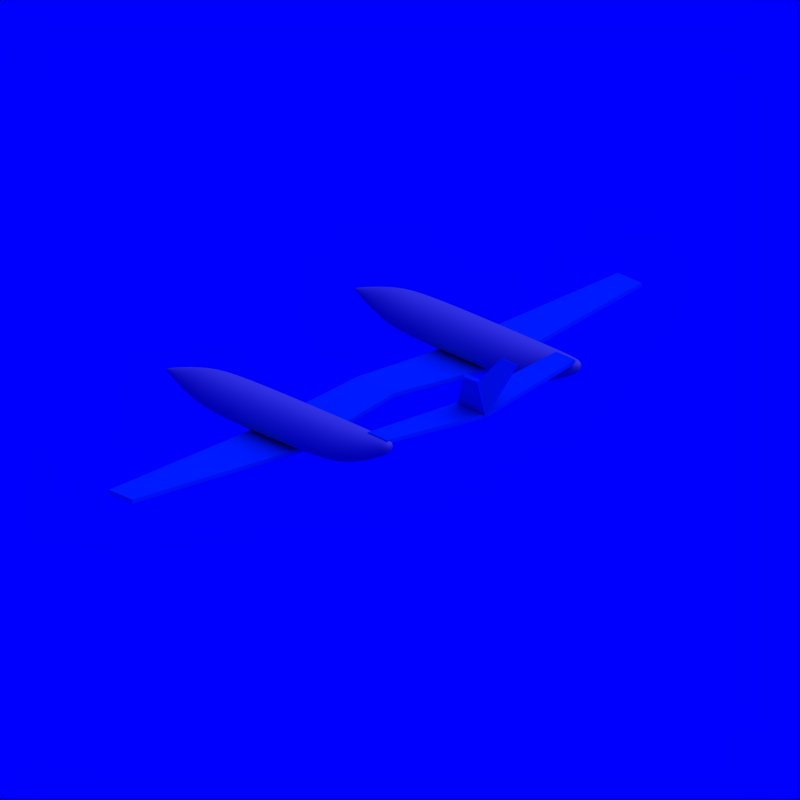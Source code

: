 # Source: Aeroplane_3.blend  (saved by Blender 2.71.0; exported with 4.5.12 LTS)
import bpy
from mathutils import Matrix  # noqa: F401  (used for matrix-valued properties, if any)

bpy.ops.wm.read_factory_settings(use_empty=True)
scene = bpy.context.scene
scene.name = 'Scene'

# ---- collections
col_collection_1 = bpy.data.collections.new('Collection 1'); scene.collection.children.link(col_collection_1)
col_collection_2 = bpy.data.collections.new('Collection 2'); scene.collection.children.link(col_collection_2)
col_collection_2.hide_render = True
col_collection_2.hide_viewport = True

# ---- materials (node trees are filled in below, after node groups)
mat_white = bpy.data.materials.new('White')
mat_white.alpha_threshold = 0.0
mat_white.diffuse_color = (0.7, 0.7, 0.7, 1.0)
mat_white.roughness = 0.5
mat_white.specular_intensity = 0.2
mat_white.line_color = (0.0, 0.0, 0.0, 1.0)
mat_cc = bpy.data.materials.new('CC')
mat_cc.alpha_threshold = 0.0
mat_cc.diffuse_color = (0.0, 0.376, 0.827, 1.0)
mat_cc.roughness = 0.5
mat_cc.specular_intensity = 0.2
mat_cc.line_color = (0.0, 0.0, 0.0, 1.0)
mat_invisible = bpy.data.materials.new('Invisible')
mat_invisible.alpha_threshold = 0.0
mat_invisible.diffuse_color = (1.0, 1.0, 1.0, 1.0)
mat_invisible.roughness = 0.5
mat_invisible.specular_intensity = 0.0

# ---- material node trees

# ---- world
world_world = bpy.data.worlds.new('World'); scene.world = world_world
world_world.color = (0.0, 0.0, 1.0)
world_world.use_sun_shadow = False
world_world.sun_shadow_jitter_overblur = 0.0
world_world.cycles.sampling_method = 'MANUAL'
world_world.cycles.sample_map_resolution = 256

# ---- cameras
cam_camera_002 = bpy.data.cameras.new('Camera.002')
cam_camera_002.type = 'ORTHO'
cam_camera_002.passepartout_alpha = 0.2
cam_camera_002.clip_end = 100.0
cam_camera_002.lens = 35.0
cam_camera_002.sensor_width = 32.0
cam_camera_002.sensor_height = 18.0
cam_camera_002.show_passepartout = False
cam_camera_002.show_safe_areas = True
cam_camera_002.dof.focus_distance = 0.0
cam_camera_002.dof.aperture_fstop = 128.0

# ---- lights
light_lamp = bpy.data.lights.new('Lamp', 'SUN')
light_lamp.transmission_factor = 0.0
light_lamp.angle = 1.571
light_lamp.energy = 1.0
light_lamp.shadow_buffer_clip_start = 0.5
light_lamp.shadow_soft_size = 1.0
light_lamp.shadow_cascade_max_distance = 1000.0
light_lamp.cycles.use_multiple_importance_sampling = False

# ---- meshes
me_cylinder_001 = bpy.data.meshes.new('Cylinder.001')
me_cylinder_001.from_pydata([(1.756e-06, 1.0, -3.0), (0.0, 1.0, 1.0), (0.3827, 0.9239, -3.0), (0.3827, 0.9239, 1.0), (0.7071, 0.7071, -3.0), (0.7071, 0.7071, 1.0), (0.9239, 0.3827, -3.0), (0.9239, 0.3827, 1.0), (1.0, -1.8e-06, -3.0), (1.0, -4.371e-08, 1.0), (0.9239, -0.3827, -3.0), (0.9239, -0.3827, 1.0), (0.7071, -0.7071, -3.0), (0.7071, -0.7071, 1.0), (0.3827, -0.9239, -3.0), (0.3827, -0.9239, 1.0), (1.907e-06, -1.0, -3.0), (1.51e-07, -1.0, 1.0), (-0.3827, -0.9239, -3.0), (-0.3827, -0.9239, 1.0), (-0.7071, -0.7071, -3.0), (-0.7071, -0.7071, 1.0), (-0.9239, -0.3827, -3.0), (-0.9239, -0.3827, 1.0), (-1.0, -1.744e-06, -3.0), (-1.0, 1.192e-08, 1.0), (-0.9239, 0.3827, -3.0), (-0.9239, 0.3827, 1.0), (-0.7071, 0.7071, -3.0), (-0.7071, 0.7071, 1.0), (-0.3827, 0.9239, -3.0), (-0.3827, 0.9239, 1.0), (2.645e-06, 0.8, -4.0), (0.3061, 0.7391, -4.0), (0.5657, 0.5657, -4.0), (0.7391, 0.3061, -4.0), (0.8, -2.671e-06, -4.0), (0.7391, -0.3061, -4.0), (0.5657, -0.5657, -4.0), (0.3061, -0.7391, -4.0), (2.766e-06, -0.8, -4.0), (-0.3061, -0.7391, -4.0), (-0.5657, -0.5657, -4.0), (-0.7391, -0.3061, -4.0), (-0.8, -2.626e-06, -4.0), (-0.7391, 0.3061, -4.0), (-0.5657, 0.5657, -4.0), (-0.3061, 0.7391, -4.0), (3.557e-06, 0.32, -5.0), (0.1225, 0.2956, -5.0), (0.2263, 0.2263, -5.0), (0.2956, 0.1225, -5.0), (0.32, -3.521e-06, -5.0), (0.2956, -0.1225, -5.0), (0.2263, -0.2263, -5.0), (0.1225, -0.2956, -5.0), (3.606e-06, -0.32, -5.0), (-0.1225, -0.2956, -5.0), (-0.2263, -0.2263, -5.0), (-0.2956, -0.1225, -5.0), (-0.32, -3.503e-06, -5.0), (-0.2956, 0.1225, -5.0), (-0.2263, 0.2263, -5.0), (-0.1225, 0.2956, -5.0), (4.005e-06, -3.934e-06, -5.5), (4.008e-06, -3.934e-06, -5.5), (4.008e-06, -3.934e-06, -5.5), (3.994e-06, -3.941e-06, -5.5), (3.994e-06, -3.941e-06, -5.5), (3.994e-06, -3.941e-06, -5.5), (4.008e-06, -3.934e-06, -5.5), (4.008e-06, -3.934e-06, -5.5), (4.005e-06, -3.934e-06, -5.5), (4.008e-06, -3.934e-06, -5.5), (4.008e-06, -3.934e-06, -5.5), (3.994e-06, -3.941e-06, -5.5), (3.994e-06, -3.941e-06, -5.5), (3.994e-06, -3.941e-06, -5.5), (4.008e-06, -3.934e-06, -5.5), (4.008e-06, -3.934e-06, -5.5), (0.0407, 1.005, 2.0), (0.3468, 0.9437, 2.0), (0.6064, 0.7703, 2.0), (0.7798, 0.5108, 2.0), (0.8407, 0.2046, 2.0), (0.7798, -0.1015, 2.0), (0.6064, -0.3611, 2.0), (0.3468, -0.5345, 2.0), (0.0407, -0.5954, 2.0), (-0.2654, -0.5345, 2.0), (-0.525, -0.3611, 2.0), (-0.6984, -0.1015, 2.0), (-0.7593, 0.2046, 2.0), (-0.6984, 0.5108, 2.0), (-0.525, 0.7703, 2.0), (-0.2654, 0.9437, 2.0), (0.103, 0.9975, 2.833), (0.2866, 0.961, 2.833), (0.4424, 0.8569, 2.833), (0.5464, 0.7012, 2.833), (0.583, 0.5175, 2.833), (0.5464, 0.3338, 2.833), (0.4424, 0.1781, 2.833), (0.2866, 0.07407, 2.833), (0.103, 0.03753, 2.833), (-0.08074, 0.07407, 2.833), (-0.2365, 0.1781, 2.833), (-0.3405, 0.3338, 2.833), (-0.377, 0.5175, 2.833), (-0.3405, 0.7012, 2.833), (-0.2365, 0.8569, 2.833), (-0.08074, 0.961, 2.833), (0.05507, 0.9982, 3.333), (0.1469, 0.98, 3.333), (0.2248, 0.9279, 3.333), (0.2768, 0.8501, 3.333), (0.2951, 0.7582, 3.333), (0.2768, 0.6664, 3.333), (0.2248, 0.5885, 3.333), (0.1469, 0.5365, 3.333), (0.05507, 0.5182, 3.333), (-0.03677, 0.5365, 3.333), (-0.1146, 0.5885, 3.333), (-0.1667, 0.6664, 3.333), (-0.1849, 0.7582, 3.333), (-0.1667, 0.8501, 3.333), (-0.1146, 0.9279, 3.333), (-0.03677, 0.98, 3.333)], [], [(0, 1, 3, 2), (2, 3, 5, 4), (4, 5, 7, 6), (6, 7, 9, 8), (8, 9, 11, 10), (10, 11, 13, 12), (12, 13, 15, 14), (14, 15, 17, 16), (16, 17, 19, 18), (18, 19, 21, 20), (20, 21, 23, 22), (22, 23, 25, 24), (24, 25, 27, 26), (26, 27, 29, 28), (19, 17, 88, 89), (30, 31, 1, 0), (28, 29, 31, 30), (2, 4, 34, 33), (32, 33, 49, 48), (24, 26, 45, 44), (8, 10, 37, 36), (30, 0, 32, 47), (0, 2, 33, 32), (14, 16, 40, 39), (20, 22, 43, 42), (4, 6, 35, 34), (26, 28, 46, 45), (10, 12, 38, 37), (16, 18, 41, 40), (22, 24, 44, 43), (6, 8, 36, 35), (28, 30, 47, 46), (12, 14, 39, 38), (18, 20, 42, 41), (49, 50, 66, 65), (43, 44, 60, 59), (41, 42, 58, 57), (39, 40, 56, 55), (37, 38, 54, 53), (35, 36, 52, 51), (46, 47, 63, 62), (33, 34, 50, 49), (44, 45, 61, 60), (42, 43, 59, 58), (40, 41, 57, 56), (38, 39, 55, 54), (36, 37, 53, 52), (47, 32, 48, 63), (34, 35, 51, 50), (45, 46, 62, 61), (64, 65, 66, 67, 68, 69, 70, 71, 72, 73, 74, 75, 76, 77, 78, 79), (60, 61, 77, 76), (58, 59, 75, 74), (56, 57, 73, 72), (54, 55, 71, 70), (52, 53, 69, 68), (63, 48, 64, 79), (50, 51, 67, 66), (61, 62, 78, 77), (48, 49, 65, 64), (59, 60, 76, 75), (57, 58, 74, 73), (55, 56, 72, 71), (53, 54, 70, 69), (51, 52, 68, 67), (62, 63, 79, 78), (84, 83, 99, 100), (25, 23, 91, 92), (9, 7, 83, 84), (31, 29, 94, 95), (15, 13, 86, 87), (21, 19, 89, 90), (5, 3, 81, 82), (27, 25, 92, 93), (11, 9, 84, 85), (1, 31, 95, 80), (3, 1, 80, 81), (17, 15, 87, 88), (23, 21, 90, 91), (7, 5, 82, 83), (29, 27, 93, 94), (13, 11, 85, 86), (101, 100, 116, 117), (95, 94, 110, 111), (82, 81, 97, 98), (93, 92, 108, 109), (91, 90, 106, 107), (89, 88, 104, 105), (87, 86, 102, 103), (85, 84, 100, 101), (80, 95, 111, 96), (83, 82, 98, 99), (94, 93, 109, 110), (81, 80, 96, 97), (92, 91, 107, 108), (90, 89, 105, 106), (88, 87, 103, 104), (86, 85, 101, 102), (113, 112, 127, 126, 125, 124, 123, 122, 121, 120, 119, 118, 117, 116, 115, 114), (96, 111, 127, 112), (99, 98, 114, 115), (110, 109, 125, 126), (97, 96, 112, 113), (108, 107, 123, 124), (106, 105, 121, 122), (104, 103, 119, 120), (102, 101, 117, 118), (100, 99, 115, 116), (111, 110, 126, 127), (98, 97, 113, 114), (109, 108, 124, 125), (107, 106, 122, 123), (105, 104, 120, 121), (103, 102, 118, 119)])
me_cylinder_001.polygons.foreach_set('use_smooth', [True] * 114)
me_cylinder_001.materials.append(mat_white)
me_cylinder_001.use_remesh_preserve_volume = False
me_cylinder_001.use_remesh_preserve_attributes = False
me_cylinder_001.use_mirror_vertex_groups = False
me_cylinder_001.update()
me_plane_000 = bpy.data.meshes.new('Plane.000')
me_plane_000.from_pydata([(0.2444, -1.59e-17, 0.04444), (-0.02222, 1.445e-18, 0.04444), (0.02222, 0.8889, 0.1333), (0.2, 0.8889, 0.1333), (0.3556, 0.1778, 0.4), (0.2222, 0.1778, 0.4)], [], [(0, 1, 2, 3), (1, 5, 4, 0)])
me_plane_000.materials.append(mat_cc)
me_plane_000.use_remesh_preserve_volume = False
me_plane_000.use_remesh_preserve_attributes = False
me_plane_000.use_mirror_vertex_groups = False
me_plane_000.update()
me_plane_003 = bpy.data.meshes.new('Plane.003')
me_plane_003.from_pydata([(0.1444, 0.8889, 0.008889), (-0.3, 0.8889, 0.008889), (-0.1889, 2.4, 0.08889), (0.03333, 2.4, 0.08889), (0.1, 0.0, 0.09778), (-0.2556, 0.0, 0.09778)], [], [(0, 1, 2, 3), (1, 0, 4, 5)])
me_plane_003.materials.append(mat_cc)
me_plane_003.use_remesh_preserve_volume = False
me_plane_003.use_remesh_preserve_attributes = False
me_plane_003.use_mirror_vertex_groups = False
me_plane_003.update()
me_icosphere_003 = bpy.data.meshes.new('Icosphere.003')
me_icosphere_003.from_pydata([(0.0, 0.0, -1.0), (0.7236, -0.5257, -0.4472), (-0.2764, -0.8506, -0.4472), (-0.8944, 0.0, -0.4472), (-0.2764, 0.8506, -0.4472), (0.7236, 0.5257, -0.4472), (-0.1625, -0.5, -0.8507), (0.4253, -0.309, -0.8507), (0.2629, -0.809, -0.5257), (0.8506, 0.0, -0.5257), (0.4253, 0.309, -0.8507), (-0.5257, 0.0, -0.8507), (-0.6882, -0.5, -0.5257), (-0.1625, 0.5, -0.8507), (-0.6882, 0.5, -0.5257), (0.2629, 0.809, -0.5257), (0.9511, -0.309, 0.0), (0.9511, 0.309, 0.0), (0.0, -1.0, 0.0), (0.5878, -0.809, 0.0), (-0.9511, -0.309, 0.0), (-0.5878, -0.809, 0.0), (-0.5878, 0.809, 0.0), (-0.9511, 0.309, 0.0), (0.5878, 0.809, 0.0), (0.0, 1.0, 0.0), (0.9511, -0.309, 2.0), (0.9511, 0.309, 2.0), (-1.76e-06, -1.0, 2.0), (0.5878, -0.809, 2.0), (-0.9511, -0.309, 2.0), (-0.5878, -0.809, 2.0), (-0.5878, 0.809, 2.0), (-0.9511, 0.309, 2.0), (0.5878, 0.809, 2.0), (-1.76e-06, 1.0, 2.0), (0.7709, 0.3957, 2.5), (0.7709, 0.509, 2.5), (-2.384e-06, -0.2, 2.71), (0.5878, -0.009014, 2.562), (-0.7709, 0.3957, 2.5), (-0.5878, -0.009014, 2.562), (-0.5878, 0.609, 2.5), (-0.7709, 0.509, 2.5), (0.5878, 0.609, 2.5), (-2.358e-06, 0.8, 2.681), (0.7709, 0.3957, 3.1), (0.7709, 0.509, 3.1), (-2.868e-06, 0.3144, 3.262), (0.5878, 0.3144, 3.1), (-0.7709, 0.3957, 3.1), (-0.5878, 0.3144, 3.1), (-0.5878, 0.6077, 3.1), (-0.7709, 0.509, 3.1), (0.5878, 0.6077, 3.1), (-2.881e-06, 0.6077, 3.276), (0.7709, 0.3957, 3.4), (0.7709, 0.509, 3.4), (-2.989e-06, 0.3144, 3.4), (0.733, 0.3144, 3.4), (-0.7709, 0.3957, 3.4), (-0.733, 0.3144, 3.4), (-0.5878, 0.6077, 3.4), (-0.7709, 0.509, 3.4), (0.5878, 0.6077, 3.4), (-2.989e-06, 0.6077, 3.4), (0.7709, 0.3957, 3.6), (0.7709, 0.509, 3.6), (-3.165e-06, 0.3144, 3.6), (0.733, 0.3144, 3.6), (-0.7709, 0.3957, 3.6), (-0.733, 0.3144, 3.6), (-0.5878, 0.6077, 3.6), (-0.7709, 0.509, 3.6), (0.5878, 0.6077, 3.6), (-3.165e-06, 0.6077, 3.6)], [], [(0, 7, 6), (1, 7, 9), (0, 6, 11), (0, 11, 13), (0, 13, 10), (1, 9, 16), (2, 8, 18), (3, 12, 20), (4, 14, 22), (5, 15, 24), (1, 16, 19), (2, 18, 21), (3, 20, 23), (4, 22, 25), (5, 24, 17), (6, 8, 2), (6, 7, 8), (7, 1, 8), (9, 10, 5), (9, 7, 10), (7, 0, 10), (11, 12, 3), (11, 6, 12), (6, 2, 12), (13, 14, 4), (13, 11, 14), (11, 3, 14), (10, 15, 5), (10, 13, 15), (13, 4, 15), (16, 9, 17), (9, 5, 17), (18, 8, 19), (8, 1, 19), (20, 12, 21), (12, 2, 21), (22, 14, 23), (14, 3, 23), (24, 15, 25), (15, 4, 25), (17, 24, 34, 27), (25, 22, 32, 35), (23, 20, 30, 33), (21, 18, 28, 31), (19, 16, 26, 29), (24, 25, 35, 34), (22, 23, 33, 32), (20, 21, 31, 30), (18, 19, 29, 28), (16, 17, 27, 26), (27, 34, 44, 37), (35, 32, 42, 45), (33, 30, 40, 43), (31, 28, 38, 41), (29, 26, 36, 39), (34, 35, 45, 44), (32, 33, 43, 42), (30, 31, 41, 40), (28, 29, 39, 38), (26, 27, 37, 36), (37, 44, 54, 47), (45, 42, 52, 55), (43, 40, 50, 53), (41, 38, 48, 51), (39, 36, 46, 49), (44, 45, 55, 54), (42, 43, 53, 52), (40, 41, 51, 50), (38, 39, 49, 48), (36, 37, 47, 46), (47, 54, 64, 57), (55, 52, 62, 65), (53, 50, 60, 63), (51, 48, 58, 61), (49, 46, 56, 59), (54, 55, 65, 64), (52, 53, 63, 62), (50, 51, 61, 60), (48, 49, 59, 58), (46, 47, 57, 56), (57, 64, 74, 67), (65, 62, 72, 75), (63, 60, 70, 73), (59, 56, 66, 69), (64, 65, 75, 74), (62, 63, 73, 72), (60, 61, 71, 70), (56, 57, 67, 66), (66, 67, 74, 75, 72, 73, 70, 71, 68, 69), (61, 71, 68, 58), (58, 68, 69, 59)])
me_icosphere_003.materials.append(mat_white)
me_icosphere_003.use_remesh_preserve_volume = False
me_icosphere_003.use_remesh_preserve_attributes = False
me_icosphere_003.use_mirror_vertex_groups = False
me_icosphere_003.update()
me_target = bpy.data.meshes.new('Target')
me_target.from_pydata([(0.2, 0.2, -0.2), (0.2, -0.2, -0.2), (-0.2, -0.2, -0.2), (-0.2, 0.2, -0.2), (0.2, 0.2, 0.2), (0.2, -0.2, 0.2), (-0.2, -0.2, 0.2), (-0.2, 0.2, 0.2)], [], [(0, 1, 2, 3), (4, 7, 6, 5), (0, 4, 5, 1), (1, 5, 6, 2), (2, 6, 7, 3), (4, 0, 3, 7)])
me_target.materials.append(mat_invisible)
me_target.use_remesh_preserve_volume = False
me_target.use_remesh_preserve_attributes = False
me_target.use_mirror_vertex_groups = False
me_target.update()

# ---- objects
ob_cylinder_000 = bpy.data.objects.new('Cylinder.000', me_cylinder_001)
ob_plane_001 = bpy.data.objects.new('Plane.001', me_plane_000)
ob_cylinder_001 = bpy.data.objects.new('Cylinder.001', me_cylinder_001)
ob_plane_004 = bpy.data.objects.new('Plane.004', me_plane_003)
ob_camera = bpy.data.objects.new('Camera', cam_camera_002)
ob_lamp_001 = bpy.data.objects.new('Lamp.001', light_lamp)
ob_icosphere_001 = bpy.data.objects.new('Icosphere.001', me_icosphere_003)
ob_target = bpy.data.objects.new('Target', me_target)

# ---- transforms, parenting, visibility, modifiers, constraints
ob_cylinder_000.location = (0.0, -1.0, 0.1)
ob_cylinder_000.rotation_euler = (1.571, -0.0, 1.571)
ob_cylinder_000.scale = (0.18, 0.18, 0.27)
ob_cylinder_000.lineart.crease_threshold = 0.0
_m = ob_cylinder_000.modifiers.new('Subsurf', 'SUBSURF')
_m.uv_smooth = 'PRESERVE_CORNERS'
_m.quality = 2
_m.levels = 2
_m.show_only_control_edges = False
ob_plane_001.location = (0.635, 0.0, 0.12)
ob_plane_001.scale = (1.125, 1.125, 1.125)
ob_plane_001.lineart.crease_threshold = 0.0
_m = ob_plane_001.modifiers.new('Mirror', 'MIRROR')
_m.use_axis = (False, True, False)
_m = ob_plane_001.modifiers.new('Solidify', 'SOLIDIFY')
_m.thickness = 0.03
_m.offset = 0.0
_m.nonmanifold_thickness_mode = 'FIXED'
_m.nonmanifold_merge_threshold = 0.0003
_m = ob_plane_001.modifiers.new('EdgeSplit', 'EDGE_SPLIT')
_m.split_angle = 0.8727
ob_cylinder_001.location = (0.0, 1.0, 0.1)
ob_cylinder_001.rotation_euler = (1.571, -0.0, 1.571)
ob_cylinder_001.scale = (0.18, 0.18, 0.27)
ob_cylinder_001.lineart.crease_threshold = 0.0
_m = ob_cylinder_001.modifiers.new('Subsurf', 'SUBSURF')
_m.uv_smooth = 'PRESERVE_CORNERS'
_m.quality = 2
_m.levels = 2
_m.show_only_control_edges = False
ob_plane_004.location = (-0.175, 0.0, -0.09)
ob_plane_004.scale = (1.125, 1.125, 1.125)
ob_plane_004.lineart.crease_threshold = 0.0
_m = ob_plane_004.modifiers.new('Mirror', 'MIRROR')
_m.use_axis = (False, True, False)
_m = ob_plane_004.modifiers.new('Solidify', 'SOLIDIFY')
_m.thickness = 0.03
_m.offset = 0.0
_m.nonmanifold_thickness_mode = 'FIXED'
_m.nonmanifold_merge_threshold = 0.0003
_m = ob_plane_004.modifiers.new('EdgeSplit', 'EDGE_SPLIT')
_m.split_angle = 0.8727
ob_camera.location = (6.0, -6.0, 4.0)
ob_camera.rotation_euler = (1.571, 0.0, 0.0)
ob_camera.lock_rotations_4d = False
ob_camera.empty_display_type = 'ARROWS'
ob_camera.color = (0.0, 0.0, 0.0, 1.0)
ob_camera.lineart.crease_threshold = 0.0
_c = ob_camera.constraints.new('TRACK_TO'); _c.name = 'Const'
_c.target = ob_target
ob_lamp_001.parent = ob_camera
ob_lamp_001.matrix_parent_inverse = Matrix(((0.7071, 0.7071, 0.0, -0.0), (-0.3015, 0.3015, 0.9045, -2.529e-07), (0.6396, -0.6396, 0.4264, -9.381), (0.0, 0.0, 0.0, 1.0)))
ob_lamp_001.location = (4.0, 1.0, 7.0)
ob_lamp_001.rotation_euler = (-0.07775, 0.5308, 0.2138)
ob_lamp_001.lock_rotations_4d = False
ob_lamp_001.empty_display_type = 'ARROWS'
ob_lamp_001.color = (0.0, 0.0, 0.0, 1.0)
ob_lamp_001.lineart.crease_threshold = 0.0
ob_icosphere_001.location = (-1.2, 0.0, 0.0)
ob_icosphere_001.rotation_euler = (1.571, -0.0, 1.571)
ob_icosphere_001.scale = (1.0, 0.5, 1.0)
ob_icosphere_001.lineart.crease_threshold = 0.0
ob_target.location = (0.0, 0.0, 0.0)
ob_target.lock_rotations_4d = False
ob_target.empty_display_type = 'ARROWS'
ob_target.color = (0.0, 0.0, 0.0, 1.0)
ob_target.lineart.crease_threshold = 0.0

# ---- collection membership
col_collection_1.objects.link(ob_cylinder_000)
col_collection_1.objects.link(ob_plane_001)
col_collection_1.objects.link(ob_cylinder_001)
col_collection_1.objects.link(ob_plane_004)
col_collection_1.objects.link(ob_camera)
col_collection_1.objects.link(ob_lamp_001)
col_collection_2.objects.link(ob_icosphere_001)
col_collection_2.objects.link(ob_target)

# ---- scene / render settings (as saved in the file)
scene.camera = ob_camera
scene.frame_start = 1; scene.frame_end = 8; scene.frame_set(1)
scene.render.engine = 'BLENDER_EEVEE_NEXT'
scene.render.image_settings.compression = 90
scene.render.resolution_x = 108
scene.render.resolution_y = 108
scene.render.pixel_aspect_x = 100.0
scene.render.pixel_aspect_y = 100.0
scene.render.fps = 8
scene.render.dither_intensity = 0.0
scene.render.use_compositing = False
scene.render.use_sequencer = False
scene.render.bake_margin = 2
scene.render.bake_bias = 0.0
scene.render.use_stamp_time = False
scene.render.use_stamp_date = False
scene.render.use_stamp_frame = False
scene.render.use_stamp_camera = False
scene.render.use_stamp_scene = False
scene.render.use_stamp_filename = False
scene.render.use_stamp_render_time = False
scene.render.stamp_font_size = 0
scene.cycles.use_denoising = False
scene.cycles.samples = 10
scene.cycles.sampling_pattern = 'TABULATED_SOBOL'
scene.cycles.light_sampling_threshold = 0.0
scene.cycles.use_adaptive_sampling = False
scene.cycles.use_light_tree = False
scene.cycles.blur_glossy = 0.0
scene.cycles.volume_bounces = 1
scene.cycles.pixel_filter_type = 'GAUSSIAN'
scene.cycles.sample_clamp_indirect = 0.0
scene.view_settings.view_transform = 'Raw'
bpy.context.view_layer.update()
